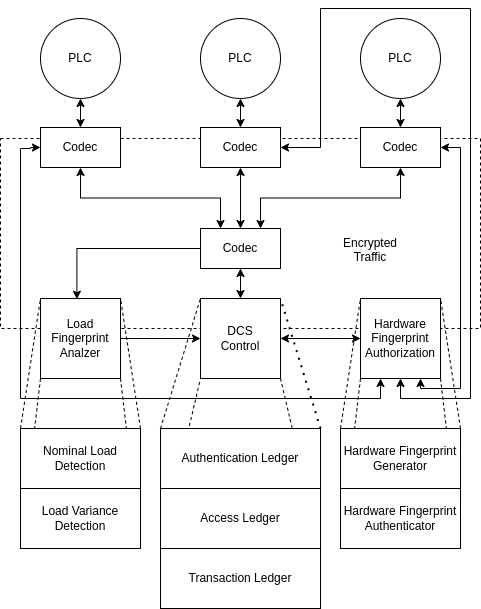

The diagram above was exported from draw.io. Its source (the exported page's mxGraphModel, read from the mxfile embedded in the PNG):
<mxGraphModel dx="1434" dy="820" grid="1" gridSize="10" guides="1" tooltips="1" connect="1" arrows="1" fold="1" page="1" pageScale="1" pageWidth="850" pageHeight="1100" math="0" shadow="0">
  <root>
    <mxCell id="0" />
    <mxCell id="1" parent="0" />
    <mxCell id="cpIwqM_pFRjmdEgK15Sq-55" value="" style="rounded=0;whiteSpace=wrap;html=1;dashed=1;fillColor=none;" vertex="1" parent="1">
      <mxGeometry x="240" y="330" width="480" height="190" as="geometry" />
    </mxCell>
    <mxCell id="cpIwqM_pFRjmdEgK15Sq-54" value="" style="endArrow=none;dashed=1;html=1;rounded=0;entryX=1;entryY=1;entryDx=0;entryDy=0;exitX=1;exitY=1;exitDx=0;exitDy=0;" edge="1" parent="1" source="cpIwqM_pFRjmdEgK15Sq-50" target="cpIwqM_pFRjmdEgK15Sq-12">
      <mxGeometry width="50" height="50" relative="1" as="geometry">
        <mxPoint x="560" y="560" as="sourcePoint" />
        <mxPoint x="610" y="510" as="targetPoint" />
      </mxGeometry>
    </mxCell>
    <mxCell id="cpIwqM_pFRjmdEgK15Sq-53" value="" style="endArrow=none;dashed=1;html=1;rounded=0;entryX=0;entryY=1;entryDx=0;entryDy=0;exitX=0;exitY=1;exitDx=0;exitDy=0;" edge="1" parent="1" source="cpIwqM_pFRjmdEgK15Sq-50" target="cpIwqM_pFRjmdEgK15Sq-12">
      <mxGeometry width="50" height="50" relative="1" as="geometry">
        <mxPoint x="560" y="560" as="sourcePoint" />
        <mxPoint x="610" y="510" as="targetPoint" />
      </mxGeometry>
    </mxCell>
    <mxCell id="cpIwqM_pFRjmdEgK15Sq-48" value="" style="endArrow=none;dashed=1;html=1;rounded=0;entryX=1;entryY=1;entryDx=0;entryDy=0;exitX=1;exitY=1;exitDx=0;exitDy=0;" edge="1" parent="1" source="cpIwqM_pFRjmdEgK15Sq-44" target="cpIwqM_pFRjmdEgK15Sq-5">
      <mxGeometry width="50" height="50" relative="1" as="geometry">
        <mxPoint x="560" y="560" as="sourcePoint" />
        <mxPoint x="610" y="510" as="targetPoint" />
      </mxGeometry>
    </mxCell>
    <mxCell id="cpIwqM_pFRjmdEgK15Sq-47" value="" style="endArrow=none;dashed=1;html=1;rounded=0;entryX=0;entryY=1;entryDx=0;entryDy=0;exitX=0;exitY=1;exitDx=0;exitDy=0;" edge="1" parent="1" source="cpIwqM_pFRjmdEgK15Sq-44" target="cpIwqM_pFRjmdEgK15Sq-5">
      <mxGeometry width="50" height="50" relative="1" as="geometry">
        <mxPoint x="550" y="560" as="sourcePoint" />
        <mxPoint x="600" y="510" as="targetPoint" />
      </mxGeometry>
    </mxCell>
    <mxCell id="cpIwqM_pFRjmdEgK15Sq-1" value="PLC" style="ellipse;whiteSpace=wrap;html=1;aspect=fixed;" vertex="1" parent="1">
      <mxGeometry x="440" y="210" width="80" height="80" as="geometry" />
    </mxCell>
    <mxCell id="cpIwqM_pFRjmdEgK15Sq-2" value="DCS&lt;div&gt;Control&lt;/div&gt;" style="whiteSpace=wrap;html=1;aspect=fixed;" vertex="1" parent="1">
      <mxGeometry x="440" y="490" width="80" height="80" as="geometry" />
    </mxCell>
    <mxCell id="cpIwqM_pFRjmdEgK15Sq-3" value="PLC" style="ellipse;whiteSpace=wrap;html=1;aspect=fixed;" vertex="1" parent="1">
      <mxGeometry x="280" y="210" width="80" height="80" as="geometry" />
    </mxCell>
    <mxCell id="cpIwqM_pFRjmdEgK15Sq-4" value="PLC" style="ellipse;whiteSpace=wrap;html=1;aspect=fixed;" vertex="1" parent="1">
      <mxGeometry x="600" y="210" width="80" height="80" as="geometry" />
    </mxCell>
    <mxCell id="cpIwqM_pFRjmdEgK15Sq-5" value="Load Fingerprint Analzer" style="whiteSpace=wrap;html=1;aspect=fixed;" vertex="1" parent="1">
      <mxGeometry x="280" y="490" width="80" height="80" as="geometry" />
    </mxCell>
    <mxCell id="cpIwqM_pFRjmdEgK15Sq-9" value="Codec" style="rounded=0;whiteSpace=wrap;html=1;" vertex="1" parent="1">
      <mxGeometry x="280" y="319" width="80" height="40" as="geometry" />
    </mxCell>
    <mxCell id="cpIwqM_pFRjmdEgK15Sq-10" value="Codec" style="rounded=0;whiteSpace=wrap;html=1;" vertex="1" parent="1">
      <mxGeometry x="440" y="319" width="80" height="40" as="geometry" />
    </mxCell>
    <mxCell id="cpIwqM_pFRjmdEgK15Sq-11" value="Codec" style="rounded=0;whiteSpace=wrap;html=1;" vertex="1" parent="1">
      <mxGeometry x="600" y="319" width="80" height="40" as="geometry" />
    </mxCell>
    <mxCell id="cpIwqM_pFRjmdEgK15Sq-12" value="Hardware&lt;div&gt;Fingerprint Authorization&lt;/div&gt;" style="whiteSpace=wrap;html=1;aspect=fixed;" vertex="1" parent="1">
      <mxGeometry x="600" y="490" width="80" height="80" as="geometry" />
    </mxCell>
    <mxCell id="cpIwqM_pFRjmdEgK15Sq-13" value="Codec" style="rounded=0;whiteSpace=wrap;html=1;" vertex="1" parent="1">
      <mxGeometry x="440" y="420" width="80" height="40" as="geometry" />
    </mxCell>
    <mxCell id="cpIwqM_pFRjmdEgK15Sq-15" value="" style="endArrow=classic;startArrow=classic;html=1;rounded=0;exitX=0.5;exitY=1;exitDx=0;exitDy=0;entryX=0.25;entryY=0;entryDx=0;entryDy=0;edgeStyle=orthogonalEdgeStyle;" edge="1" parent="1" source="cpIwqM_pFRjmdEgK15Sq-9" target="cpIwqM_pFRjmdEgK15Sq-13">
      <mxGeometry width="50" height="50" relative="1" as="geometry">
        <mxPoint x="450" y="440" as="sourcePoint" />
        <mxPoint x="500" y="390" as="targetPoint" />
      </mxGeometry>
    </mxCell>
    <mxCell id="cpIwqM_pFRjmdEgK15Sq-16" value="" style="endArrow=classic;startArrow=classic;html=1;rounded=0;exitX=0.5;exitY=1;exitDx=0;exitDy=0;entryX=0.75;entryY=0;entryDx=0;entryDy=0;edgeStyle=orthogonalEdgeStyle;" edge="1" parent="1" source="cpIwqM_pFRjmdEgK15Sq-11" target="cpIwqM_pFRjmdEgK15Sq-13">
      <mxGeometry width="50" height="50" relative="1" as="geometry">
        <mxPoint x="330" y="369" as="sourcePoint" />
        <mxPoint x="490" y="430" as="targetPoint" />
      </mxGeometry>
    </mxCell>
    <mxCell id="cpIwqM_pFRjmdEgK15Sq-18" value="" style="endArrow=classic;startArrow=classic;html=1;rounded=0;entryX=0.5;entryY=1;entryDx=0;entryDy=0;exitX=0.5;exitY=0;exitDx=0;exitDy=0;" edge="1" parent="1" source="cpIwqM_pFRjmdEgK15Sq-13" target="cpIwqM_pFRjmdEgK15Sq-10">
      <mxGeometry width="50" height="50" relative="1" as="geometry">
        <mxPoint x="450" y="440" as="sourcePoint" />
        <mxPoint x="500" y="390" as="targetPoint" />
      </mxGeometry>
    </mxCell>
    <mxCell id="cpIwqM_pFRjmdEgK15Sq-19" value="" style="endArrow=classic;startArrow=classic;html=1;rounded=0;entryX=0.5;entryY=1;entryDx=0;entryDy=0;exitX=0.5;exitY=0;exitDx=0;exitDy=0;" edge="1" parent="1" source="cpIwqM_pFRjmdEgK15Sq-2" target="cpIwqM_pFRjmdEgK15Sq-13">
      <mxGeometry width="50" height="50" relative="1" as="geometry">
        <mxPoint x="450" y="440" as="sourcePoint" />
        <mxPoint x="500" y="390" as="targetPoint" />
      </mxGeometry>
    </mxCell>
    <mxCell id="cpIwqM_pFRjmdEgK15Sq-20" value="" style="endArrow=classic;startArrow=none;html=1;rounded=0;exitX=0;exitY=0.5;exitDx=0;exitDy=0;entryX=0.455;entryY=0.009;entryDx=0;entryDy=0;entryPerimeter=0;edgeStyle=orthogonalEdgeStyle;endFill=1;startFill=0;" edge="1" parent="1" source="cpIwqM_pFRjmdEgK15Sq-13" target="cpIwqM_pFRjmdEgK15Sq-5">
      <mxGeometry width="50" height="50" relative="1" as="geometry">
        <mxPoint x="450" y="440" as="sourcePoint" />
        <mxPoint x="500" y="390" as="targetPoint" />
      </mxGeometry>
    </mxCell>
    <mxCell id="cpIwqM_pFRjmdEgK15Sq-23" value="" style="endArrow=classic;html=1;rounded=0;entryX=0;entryY=0.5;entryDx=0;entryDy=0;exitX=1;exitY=0.5;exitDx=0;exitDy=0;" edge="1" parent="1" source="cpIwqM_pFRjmdEgK15Sq-5" target="cpIwqM_pFRjmdEgK15Sq-2">
      <mxGeometry width="50" height="50" relative="1" as="geometry">
        <mxPoint x="450" y="450" as="sourcePoint" />
        <mxPoint x="500" y="400" as="targetPoint" />
      </mxGeometry>
    </mxCell>
    <mxCell id="cpIwqM_pFRjmdEgK15Sq-24" value="" style="endArrow=classic;startArrow=classic;html=1;rounded=0;entryX=0.5;entryY=1;entryDx=0;entryDy=0;exitX=0.5;exitY=0;exitDx=0;exitDy=0;" edge="1" parent="1" source="cpIwqM_pFRjmdEgK15Sq-9" target="cpIwqM_pFRjmdEgK15Sq-3">
      <mxGeometry width="50" height="50" relative="1" as="geometry">
        <mxPoint x="450" y="440" as="sourcePoint" />
        <mxPoint x="500" y="390" as="targetPoint" />
      </mxGeometry>
    </mxCell>
    <mxCell id="cpIwqM_pFRjmdEgK15Sq-25" value="" style="endArrow=classic;startArrow=classic;html=1;rounded=0;entryX=0.5;entryY=1;entryDx=0;entryDy=0;exitX=0.5;exitY=0;exitDx=0;exitDy=0;" edge="1" parent="1" source="cpIwqM_pFRjmdEgK15Sq-10" target="cpIwqM_pFRjmdEgK15Sq-1">
      <mxGeometry width="50" height="50" relative="1" as="geometry">
        <mxPoint x="450" y="440" as="sourcePoint" />
        <mxPoint x="500" y="390" as="targetPoint" />
      </mxGeometry>
    </mxCell>
    <mxCell id="cpIwqM_pFRjmdEgK15Sq-26" value="" style="endArrow=classic;startArrow=classic;html=1;rounded=0;entryX=0.5;entryY=1;entryDx=0;entryDy=0;exitX=0.5;exitY=0;exitDx=0;exitDy=0;" edge="1" parent="1" source="cpIwqM_pFRjmdEgK15Sq-11" target="cpIwqM_pFRjmdEgK15Sq-4">
      <mxGeometry width="50" height="50" relative="1" as="geometry">
        <mxPoint x="450" y="440" as="sourcePoint" />
        <mxPoint x="500" y="390" as="targetPoint" />
      </mxGeometry>
    </mxCell>
    <mxCell id="cpIwqM_pFRjmdEgK15Sq-28" value="" style="endArrow=classic;startArrow=classic;html=1;rounded=0;entryX=0.5;entryY=1;entryDx=0;entryDy=0;exitX=1;exitY=0.5;exitDx=0;exitDy=0;edgeStyle=orthogonalEdgeStyle;" edge="1" parent="1" source="cpIwqM_pFRjmdEgK15Sq-10" target="cpIwqM_pFRjmdEgK15Sq-12">
      <mxGeometry width="50" height="50" relative="1" as="geometry">
        <mxPoint x="450" y="440" as="sourcePoint" />
        <mxPoint x="500" y="390" as="targetPoint" />
        <Array as="points">
          <mxPoint x="560" y="339" />
          <mxPoint x="560" y="200" />
          <mxPoint x="710" y="200" />
          <mxPoint x="710" y="590" />
          <mxPoint x="640" y="590" />
        </Array>
      </mxGeometry>
    </mxCell>
    <mxCell id="cpIwqM_pFRjmdEgK15Sq-29" value="" style="endArrow=classic;startArrow=classic;html=1;rounded=0;entryX=0.25;entryY=1;entryDx=0;entryDy=0;edgeStyle=orthogonalEdgeStyle;exitX=0;exitY=0.5;exitDx=0;exitDy=0;" edge="1" parent="1" source="cpIwqM_pFRjmdEgK15Sq-9" target="cpIwqM_pFRjmdEgK15Sq-12">
      <mxGeometry width="50" height="50" relative="1" as="geometry">
        <mxPoint x="270" y="370" as="sourcePoint" />
        <mxPoint x="500" y="390" as="targetPoint" />
        <Array as="points">
          <mxPoint x="270" y="339" />
          <mxPoint x="260" y="340" />
          <mxPoint x="260" y="590" />
          <mxPoint x="620" y="590" />
        </Array>
      </mxGeometry>
    </mxCell>
    <mxCell id="cpIwqM_pFRjmdEgK15Sq-31" value="" style="endArrow=classic;startArrow=classic;html=1;rounded=0;entryX=0.75;entryY=1;entryDx=0;entryDy=0;exitX=1;exitY=0.5;exitDx=0;exitDy=0;edgeStyle=orthogonalEdgeStyle;" edge="1" parent="1" source="cpIwqM_pFRjmdEgK15Sq-11" target="cpIwqM_pFRjmdEgK15Sq-12">
      <mxGeometry width="50" height="50" relative="1" as="geometry">
        <mxPoint x="450" y="440" as="sourcePoint" />
        <mxPoint x="500" y="390" as="targetPoint" />
        <Array as="points">
          <mxPoint x="700" y="339" />
          <mxPoint x="700" y="580" />
          <mxPoint x="660" y="580" />
        </Array>
      </mxGeometry>
    </mxCell>
    <mxCell id="cpIwqM_pFRjmdEgK15Sq-32" value="" style="endArrow=classic;startArrow=classic;html=1;rounded=0;entryX=1;entryY=0.5;entryDx=0;entryDy=0;exitX=0;exitY=0.5;exitDx=0;exitDy=0;" edge="1" parent="1" source="cpIwqM_pFRjmdEgK15Sq-12" target="cpIwqM_pFRjmdEgK15Sq-2">
      <mxGeometry width="50" height="50" relative="1" as="geometry">
        <mxPoint x="450" y="440" as="sourcePoint" />
        <mxPoint x="500" y="390" as="targetPoint" />
      </mxGeometry>
    </mxCell>
    <mxCell id="cpIwqM_pFRjmdEgK15Sq-34" value="" style="endArrow=none;dashed=1;html=1;rounded=0;entryX=0;entryY=1;entryDx=0;entryDy=0;exitX=0;exitY=1;exitDx=0;exitDy=0;" edge="1" parent="1" source="cpIwqM_pFRjmdEgK15Sq-39" target="cpIwqM_pFRjmdEgK15Sq-2">
      <mxGeometry width="50" height="50" relative="1" as="geometry">
        <mxPoint x="400" y="670" as="sourcePoint" />
        <mxPoint x="600" y="510" as="targetPoint" />
      </mxGeometry>
    </mxCell>
    <mxCell id="cpIwqM_pFRjmdEgK15Sq-35" value="" style="endArrow=none;dashed=1;html=1;rounded=0;exitX=1;exitY=1;exitDx=0;exitDy=0;entryX=1;entryY=1;entryDx=0;entryDy=0;" edge="1" parent="1" source="cpIwqM_pFRjmdEgK15Sq-2" target="cpIwqM_pFRjmdEgK15Sq-39">
      <mxGeometry width="50" height="50" relative="1" as="geometry">
        <mxPoint x="550" y="560" as="sourcePoint" />
        <mxPoint x="560" y="670" as="targetPoint" />
      </mxGeometry>
    </mxCell>
    <mxCell id="cpIwqM_pFRjmdEgK15Sq-38" value="Authentication Ledger" style="rounded=0;whiteSpace=wrap;html=1;" vertex="1" parent="1">
      <mxGeometry x="400" y="620" width="160" height="60" as="geometry" />
    </mxCell>
    <mxCell id="cpIwqM_pFRjmdEgK15Sq-39" value="Access Ledger" style="rounded=0;whiteSpace=wrap;html=1;" vertex="1" parent="1">
      <mxGeometry x="400" y="680" width="160" height="60" as="geometry" />
    </mxCell>
    <mxCell id="cpIwqM_pFRjmdEgK15Sq-41" value="" style="endArrow=none;dashed=1;html=1;rounded=0;entryX=0;entryY=0;entryDx=0;entryDy=0;exitX=0;exitY=0;exitDx=0;exitDy=0;" edge="1" parent="1" source="cpIwqM_pFRjmdEgK15Sq-38" target="cpIwqM_pFRjmdEgK15Sq-2">
      <mxGeometry width="50" height="50" relative="1" as="geometry">
        <mxPoint x="550" y="560" as="sourcePoint" />
        <mxPoint x="600" y="510" as="targetPoint" />
      </mxGeometry>
    </mxCell>
    <mxCell id="cpIwqM_pFRjmdEgK15Sq-42" value="" style="endArrow=none;dashed=1;html=1;dashPattern=1 3;strokeWidth=2;rounded=0;entryX=1;entryY=0;entryDx=0;entryDy=0;exitX=1;exitY=0;exitDx=0;exitDy=0;" edge="1" parent="1" source="cpIwqM_pFRjmdEgK15Sq-38" target="cpIwqM_pFRjmdEgK15Sq-2">
      <mxGeometry width="50" height="50" relative="1" as="geometry">
        <mxPoint x="550" y="560" as="sourcePoint" />
        <mxPoint x="600" y="510" as="targetPoint" />
      </mxGeometry>
    </mxCell>
    <mxCell id="cpIwqM_pFRjmdEgK15Sq-43" value="Nominal Load Detection" style="rounded=0;whiteSpace=wrap;html=1;" vertex="1" parent="1">
      <mxGeometry x="260" y="620" width="120" height="60" as="geometry" />
    </mxCell>
    <mxCell id="cpIwqM_pFRjmdEgK15Sq-44" value="Load Variance Detection" style="rounded=0;whiteSpace=wrap;html=1;" vertex="1" parent="1">
      <mxGeometry x="260" y="680" width="120" height="60" as="geometry" />
    </mxCell>
    <mxCell id="cpIwqM_pFRjmdEgK15Sq-45" value="" style="endArrow=none;dashed=1;html=1;rounded=0;entryX=0;entryY=0;entryDx=0;entryDy=0;exitX=0;exitY=0;exitDx=0;exitDy=0;" edge="1" parent="1" source="cpIwqM_pFRjmdEgK15Sq-43" target="cpIwqM_pFRjmdEgK15Sq-5">
      <mxGeometry width="50" height="50" relative="1" as="geometry">
        <mxPoint x="550" y="560" as="sourcePoint" />
        <mxPoint x="600" y="510" as="targetPoint" />
      </mxGeometry>
    </mxCell>
    <mxCell id="cpIwqM_pFRjmdEgK15Sq-46" value="" style="endArrow=none;dashed=1;html=1;rounded=0;entryX=1;entryY=0;entryDx=0;entryDy=0;exitX=1;exitY=0;exitDx=0;exitDy=0;" edge="1" parent="1" source="cpIwqM_pFRjmdEgK15Sq-43" target="cpIwqM_pFRjmdEgK15Sq-5">
      <mxGeometry width="50" height="50" relative="1" as="geometry">
        <mxPoint x="550" y="560" as="sourcePoint" />
        <mxPoint x="600" y="510" as="targetPoint" />
      </mxGeometry>
    </mxCell>
    <mxCell id="cpIwqM_pFRjmdEgK15Sq-49" value="Hardware Fingerprint Generator" style="rounded=0;whiteSpace=wrap;html=1;" vertex="1" parent="1">
      <mxGeometry x="580" y="620" width="120" height="60" as="geometry" />
    </mxCell>
    <mxCell id="cpIwqM_pFRjmdEgK15Sq-50" value="Hardware Fingerprint Authenticator" style="rounded=0;whiteSpace=wrap;html=1;" vertex="1" parent="1">
      <mxGeometry x="580" y="680" width="120" height="60" as="geometry" />
    </mxCell>
    <mxCell id="cpIwqM_pFRjmdEgK15Sq-51" value="" style="endArrow=none;dashed=1;html=1;rounded=0;entryX=0;entryY=0;entryDx=0;entryDy=0;exitX=0;exitY=0;exitDx=0;exitDy=0;" edge="1" parent="1" source="cpIwqM_pFRjmdEgK15Sq-49" target="cpIwqM_pFRjmdEgK15Sq-12">
      <mxGeometry width="50" height="50" relative="1" as="geometry">
        <mxPoint x="560" y="560" as="sourcePoint" />
        <mxPoint x="610" y="510" as="targetPoint" />
      </mxGeometry>
    </mxCell>
    <mxCell id="cpIwqM_pFRjmdEgK15Sq-52" value="" style="endArrow=none;dashed=1;html=1;rounded=0;entryX=1;entryY=0;entryDx=0;entryDy=0;exitX=1;exitY=0;exitDx=0;exitDy=0;" edge="1" parent="1" source="cpIwqM_pFRjmdEgK15Sq-49" target="cpIwqM_pFRjmdEgK15Sq-12">
      <mxGeometry width="50" height="50" relative="1" as="geometry">
        <mxPoint x="560" y="560" as="sourcePoint" />
        <mxPoint x="610" y="510" as="targetPoint" />
      </mxGeometry>
    </mxCell>
    <mxCell id="cpIwqM_pFRjmdEgK15Sq-56" value="Encrypted Traffic" style="text;strokeColor=none;fillColor=none;align=center;verticalAlign=middle;spacingLeft=4;spacingRight=4;overflow=hidden;points=[[0,0.5],[1,0.5]];portConstraint=eastwest;rotatable=0;whiteSpace=wrap;html=1;" vertex="1" parent="1">
      <mxGeometry x="570" y="425" width="80" height="30" as="geometry" />
    </mxCell>
    <mxCell id="cpIwqM_pFRjmdEgK15Sq-59" value="Transaction Ledger" style="rounded=0;whiteSpace=wrap;html=1;" vertex="1" parent="1">
      <mxGeometry x="400" y="740" width="160" height="60" as="geometry" />
    </mxCell>
  </root>
</mxGraphModel>